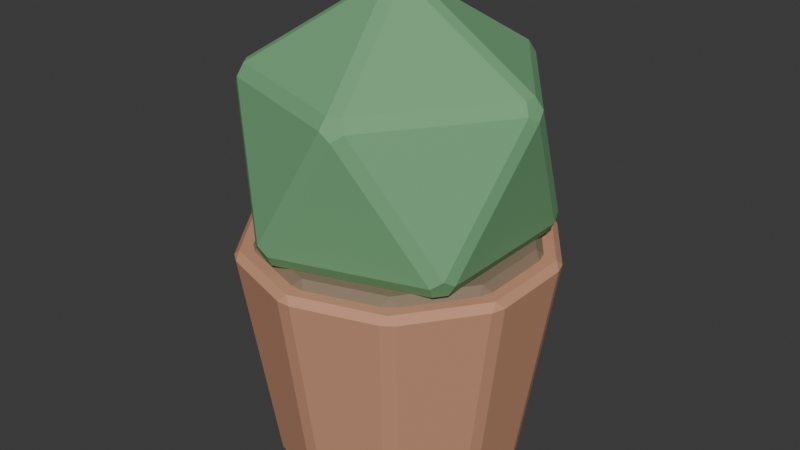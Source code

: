 # Source: PLA_VASO_SALA1_v01.blend  (saved by Blender 4.2.66; exported with 4.5.12 LTS)
import bpy
from mathutils import Matrix  # noqa: F401  (used for matrix-valued properties, if any)

bpy.ops.wm.read_factory_settings(use_empty=True)
scene = bpy.context.scene
scene.name = 'Scene'

# ---- collections
col_collection = bpy.data.collections.new('Collection'); scene.collection.children.link(col_collection)

# ---- materials (node trees are filled in below, after node groups)
mat_polyroom_pbr = bpy.data.materials.new('Polyroom_PBR')

# ---- material node trees
mat_polyroom_pbr.use_nodes = True; mat_polyroom_pbr.node_tree.nodes.clear()
_N = mat_polyroom_pbr.node_tree.nodes; _L = mat_polyroom_pbr.node_tree.links
n0 = _N.new('ShaderNodeOutputMaterial'); n0.name = 'Material Output'; n0.location = (400, 0)
n1 = _N.new('ShaderNodeBsdfPrincipled'); n1.name = 'Principled BSDF'; n1.location = (100, 0)
n1.inputs[2].default_value = 0.8
n2 = _N.new('ShaderNodeVertexColor'); n2.name = 'Color Attribute'; n2.location = (-100, 0)
n2.layer_name = 'Color'
_L.new(n2.outputs[0], n1.inputs[0])
_L.new(n1.outputs[0], n0.inputs[0])
n0.is_active_output = True

# ---- world
world_world = bpy.data.worlds.new('World'); scene.world = world_world
world_world.use_nodes = True; world_world.node_tree.nodes.clear()
_N = world_world.node_tree.nodes; _L = world_world.node_tree.links
n0 = _N.new('ShaderNodeOutputWorld'); n0.name = 'World Output'; n0.location = (300, 300)
n1 = _N.new('ShaderNodeBackground'); n1.name = 'Background'; n1.location = (10, 300)
n1.inputs[0].default_value = (0.05088, 0.05088, 0.05088, 1.0)
_L.new(n1.outputs[0], n0.inputs[0])
n0.is_active_output = True
world_world.color = (0.05088, 0.05088, 0.05088)
world_world.sun_shadow_jitter_overblur = 0.0

# ---- meshes
me_pla_vaso_sala1_v01 = bpy.data.meshes.new('PLA_VASO_SALA1_v01')
me_pla_vaso_sala1_v01.from_pydata([(0.0, 0.1611, 0.0), (-0.009521, 0.17, 0.009898), (0.009521, 0.17, 0.009898), (0.0, 0.2095, 0.32), (0.009521, 0.2154, 0.3101), (-0.009521, 0.2154, 0.3101), (0.09468, 0.1303, 0.0), (0.09222, 0.1431, 0.009898), (0.1076, 0.1319, 0.009898), (0.1231, 0.1695, 0.32), (0.1343, 0.1687, 0.3101), (0.1189, 0.1799, 0.3101), (0.1532, 0.04978, 0.0), (0.1587, 0.06159, 0.009898), (0.1646, 0.04348, 0.009898), (0.1992, 0.06473, 0.32), (0.2078, 0.05751, 0.3101), (0.2019, 0.07562, 0.3101), (0.1532, -0.04978, 0.0), (0.1646, -0.04348, 0.009898), (0.1587, -0.06159, 0.009898), (0.1992, -0.06473, 0.32), (0.2019, -0.07562, 0.3101), (0.2078, -0.05751, 0.3101), (0.09468, -0.1303, 0.0), (0.1076, -0.1319, 0.009898), (0.09222, -0.1431, 0.009898), (0.1231, -0.1695, 0.32), (0.1189, -0.1799, 0.3101), (0.1343, -0.1687, 0.3101), (0.0, -0.1611, 0.0), (0.009521, -0.17, 0.009898), (-0.009521, -0.17, 0.009898), (0.0, -0.2095, 0.32), (-0.009521, -0.2154, 0.3101), (0.009521, -0.2154, 0.3101), (-0.09468, -0.1303, 0.0), (-0.09222, -0.1431, 0.009898), (-0.1076, -0.1319, 0.009898), (-0.1231, -0.1695, 0.32), (-0.1343, -0.1687, 0.3101), (-0.1189, -0.1799, 0.3101), (-0.1532, -0.04978, 0.0), (-0.1587, -0.06159, 0.009898), (-0.1646, -0.04348, 0.009898), (-0.1992, -0.06473, 0.32), (-0.2078, -0.05751, 0.3101), (-0.2019, -0.07562, 0.3101), (-0.1532, 0.04978, 0.0), (-0.1646, 0.04348, 0.009898), (-0.1587, 0.06159, 0.009898), (-0.1992, 0.06473, 0.32), (-0.2019, 0.07562, 0.3101), (-0.2078, 0.05751, 0.3101), (-0.09468, 0.1303, 0.0), (-0.1076, 0.1319, 0.009898), (-0.09222, 0.1431, 0.009898), (-0.1231, 0.1695, 0.32), (-0.1189, 0.1799, 0.3101), (-0.1343, 0.1687, 0.3101), (2.328e-10, 0.1831, 0.31), (-0.009511, 0.1905, 0.32), (0.009511, 0.1905, 0.32), (-2.328e-10, 0.1831, 0.33), (0.009511, 0.1905, 0.32), (-0.009511, 0.1905, 0.32), (0.1076, 0.1481, 0.31), (0.1043, 0.1597, 0.32), (0.1197, 0.1485, 0.32), (0.1076, 0.1481, 0.33), (0.1197, 0.1485, 0.32), (0.1043, 0.1597, 0.32), (0.1741, 0.05658, 0.31), (0.1782, 0.06792, 0.32), (0.1841, 0.04983, 0.32), (0.1741, 0.05658, 0.33), (0.1841, 0.04983, 0.32), (0.1782, 0.06792, 0.32), (0.1741, -0.05658, 0.31), (0.1841, -0.04983, 0.32), (0.1782, -0.06792, 0.32), (0.1741, -0.05658, 0.33), (0.1782, -0.06792, 0.32), (0.1841, -0.04983, 0.32), (0.1076, -0.1481, 0.31), (0.1197, -0.1485, 0.32), (0.1043, -0.1597, 0.32), (0.1076, -0.1481, 0.33), (0.1043, -0.1597, 0.32), (0.1197, -0.1485, 0.32), (-2.328e-10, -0.1831, 0.31), (0.009511, -0.1905, 0.32), (-0.009511, -0.1905, 0.32), (2.328e-10, -0.1831, 0.33), (-0.009511, -0.1905, 0.32), (0.009511, -0.1905, 0.32), (-0.1076, -0.1481, 0.31), (-0.1043, -0.1597, 0.32), (-0.1197, -0.1485, 0.32), (-0.1076, -0.1481, 0.33), (-0.1197, -0.1485, 0.32), (-0.1043, -0.1597, 0.32), (-0.1741, -0.05658, 0.31), (-0.1782, -0.06792, 0.32), (-0.1841, -0.04983, 0.32), (-0.1741, -0.05658, 0.33), (-0.1841, -0.04983, 0.32), (-0.1782, -0.06792, 0.32), (-0.1741, 0.05658, 0.31), (-0.1841, 0.04983, 0.32), (-0.1782, 0.06792, 0.32), (-0.1741, 0.05658, 0.33), (-0.1782, 0.06792, 0.32), (-0.1841, 0.04983, 0.32), (-0.1076, 0.1481, 0.31), (-0.1197, 0.1485, 0.32), (-0.1043, 0.1597, 0.32), (-0.1076, 0.1481, 0.33), (-0.1043, 0.1597, 0.32), (-0.1197, 0.1485, 0.32), (-0.01286, -0.009342, 0.2211), (-0.01286, 0.009342, 0.2211), (0.004911, 0.01512, 0.2211), (0.01589, 0.0, 0.2211), (0.004911, -0.01512, 0.2211), (0.1592, -0.1041, 0.3306), (0.169, -0.1041, 0.3465), (0.1641, -0.1192, 0.3563), (0.1513, -0.1286, 0.3465), (0.1482, -0.1192, 0.3306), (-0.0676, -0.1778, 0.3306), (-0.04983, -0.1836, 0.3306), (-0.04679, -0.1929, 0.3465), (-0.06269, -0.1929, 0.3563), (-0.07554, -0.1836, 0.3465), (-0.19, 0.009342, 0.3306), (-0.19, -0.009342, 0.3306), (-0.1979, -0.01511, 0.3465), (-0.2029, 0.0, 0.3563), (-0.1979, 0.01511, 0.3465), (-0.04983, 0.1836, 0.3306), (-0.0676, 0.1778, 0.3306), (-0.07554, 0.1836, 0.3465), (-0.06269, 0.1929, 0.3563), (-0.04679, 0.1929, 0.3465), (0.169, 0.1041, 0.3465), (0.1592, 0.1041, 0.3306), (0.1482, 0.1192, 0.3306), (0.1513, 0.1286, 0.3465), (0.1641, 0.1192, 0.3563), (0.04679, -0.1929, 0.5335), (0.06269, -0.1929, 0.5237), (0.07554, -0.1836, 0.5335), (0.0676, -0.1778, 0.5494), (0.04983, -0.1836, 0.5494), (-0.169, -0.1041, 0.5335), (-0.1641, -0.1192, 0.5237), (-0.1513, -0.1286, 0.5335), (-0.1482, -0.1192, 0.5494), (-0.1592, -0.1041, 0.5494), (-0.1513, 0.1286, 0.5335), (-0.1641, 0.1192, 0.5237), (-0.169, 0.1041, 0.5335), (-0.1592, 0.1041, 0.5494), (-0.1482, 0.1192, 0.5494), (0.07554, 0.1836, 0.5335), (0.06269, 0.1929, 0.5237), (0.04679, 0.1929, 0.5335), (0.04983, 0.1836, 0.5494), (0.0676, 0.1778, 0.5494), (0.1979, -0.01511, 0.5335), (0.2029, 0.0, 0.5237), (0.1979, 0.01511, 0.5335), (0.19, 0.009342, 0.5494), (0.19, -0.009342, 0.5494), (-0.004911, -0.01512, 0.6589), (0.01286, -0.009342, 0.6589), (0.01286, 0.009342, 0.6589), (-0.004911, 0.01512, 0.6589), (-0.01589, 0.0, 0.6589)], [], [(56, 58, 5, 1), (14, 16, 23, 19), (20, 22, 29, 25), (26, 28, 35, 31), (32, 34, 41, 37), (38, 40, 47, 43), (44, 46, 53, 49), (50, 52, 59, 55), (8, 10, 17, 13), (60, 66, 72, 78, 84, 90, 96, 102, 108, 114), (9, 3, 57, 51, 45, 39, 33, 27, 21, 15), (2, 4, 11, 7), (116, 118, 65, 61), (74, 76, 83, 79), (80, 82, 89, 85), (86, 88, 95, 91), (92, 94, 101, 97), (98, 100, 107, 103), (104, 106, 113, 109), (110, 112, 119, 115), (68, 70, 77, 73), (120, 130, 136), (69, 63, 117, 111, 105, 99, 93, 87, 81, 75), (62, 64, 71, 67), (125, 123, 146), (121, 135, 141), (124, 129, 131), (122, 140, 147), (132, 128, 151), (127, 170, 152), (126, 145, 171), (133, 150, 157), (138, 155, 162), (143, 160, 167), (137, 134, 156), (142, 139, 161), (148, 144, 166), (149, 165, 172), (153, 174, 176), (158, 154, 175), (163, 159, 179), (168, 164, 178), (173, 169, 177), (0, 1, 2), (3, 4, 5), (6, 7, 8), (9, 10, 11), (12, 13, 14), (15, 16, 17), (18, 19, 20), (21, 22, 23), (24, 25, 26), (27, 28, 29), (30, 31, 32), (33, 34, 35), (36, 37, 38), (39, 40, 41), (42, 43, 44), (45, 46, 47), (48, 49, 50), (51, 52, 53), (54, 55, 56), (57, 58, 59), (60, 61, 62), (63, 64, 65), (66, 67, 68), (69, 70, 71), (72, 73, 74), (75, 76, 77), (78, 79, 80), (81, 82, 83), (84, 85, 86), (87, 88, 89), (90, 91, 92), (93, 94, 95), (96, 97, 98), (99, 100, 101), (102, 103, 104), (105, 106, 107), (108, 109, 110), (111, 112, 113), (114, 115, 116), (117, 118, 119), (120, 121, 122, 123, 124), (125, 126, 127, 128, 129), (130, 131, 132, 133, 134), (135, 136, 137, 138, 139), (140, 141, 142, 143, 144), (145, 146, 147, 148, 149), (150, 151, 152, 153, 154), (155, 156, 157, 158, 159), (160, 161, 162, 163, 164), (165, 166, 167, 168, 169), (170, 171, 172, 173, 174), (175, 176, 177, 178, 179), (2, 7, 6, 0), (11, 4, 3, 9), (1, 5, 4, 2), (10, 8, 7, 11), (8, 13, 12, 6), (17, 10, 9, 15), (16, 14, 13, 17), (14, 19, 18, 12), (23, 16, 15, 21), (22, 20, 19, 23), (20, 25, 24, 18), (29, 22, 21, 27), (28, 26, 25, 29), (26, 31, 30, 24), (35, 28, 27, 33), (34, 32, 31, 35), (32, 37, 36, 30), (41, 34, 33, 39), (40, 38, 37, 41), (38, 43, 42, 36), (47, 40, 39, 45), (46, 44, 43, 47), (44, 49, 48, 42), (53, 46, 45, 51), (52, 50, 49, 53), (50, 55, 54, 48), (59, 52, 51, 57), (58, 56, 55, 59), (56, 1, 0, 54), (5, 58, 57, 3), (62, 67, 66, 60), (71, 64, 63, 69), (61, 65, 64, 62), (70, 68, 67, 71), (68, 73, 72, 66), (77, 70, 69, 75), (76, 74, 73, 77), (74, 79, 78, 72), (83, 76, 75, 81), (82, 80, 79, 83), (80, 85, 84, 78), (89, 82, 81, 87), (88, 86, 85, 89), (86, 91, 90, 84), (95, 88, 87, 93), (94, 92, 91, 95), (92, 97, 96, 90), (101, 94, 93, 99), (100, 98, 97, 101), (98, 103, 102, 96), (107, 100, 99, 105), (106, 104, 103, 107), (104, 109, 108, 102), (113, 106, 105, 111), (112, 110, 109, 113), (110, 115, 114, 108), (119, 112, 111, 117), (118, 116, 115, 119), (116, 61, 60, 114), (65, 118, 117, 63), (130, 120, 124, 131), (123, 125, 129, 124), (128, 132, 131, 129), (145, 126, 125, 146), (122, 147, 146, 123), (135, 121, 120, 136), (134, 137, 136, 130), (140, 122, 121, 141), (139, 142, 141, 135), (144, 148, 147, 140), (170, 127, 126, 171), (149, 172, 171, 145), (150, 133, 132, 151), (127, 152, 151, 128), (155, 138, 137, 156), (133, 157, 156, 134), (160, 143, 142, 161), (138, 162, 161, 139), (165, 149, 148, 166), (143, 167, 166, 144), (174, 153, 152, 170), (154, 158, 157, 150), (159, 163, 162, 155), (164, 168, 167, 160), (169, 173, 172, 165), (175, 154, 153, 176), (173, 177, 176, 174), (179, 159, 158, 175), (178, 164, 163, 179), (177, 169, 168, 178), (0, 6, 12, 18, 24, 30, 36, 42, 48, 54)])
_uv = me_pla_vaso_sala1_v01.uv_layers.new(name='UVMap')
_uv.uv.foreach_set('vector', [0.739, 0.4626, 0.5472, 0.486, 0.5424, 0.4267, 0.7354, 0.4178, 0.3008, 0.9702, 0.2919, 0.7772, 0.3651, 0.7772, 0.3561, 0.9702, 0.5424, 0.5337, 0.7342, 0.5103, 0.739, 0.5696, 0.546, 0.5785, 0.5464, 0.59, 0.7394, 0.5811, 0.7394, 0.6543, 0.5464, 0.6454, 0.546, 0.6569, 0.739, 0.6659, 0.7342, 0.7251, 0.5424, 0.7017, 0.4824, 0.729, 0.2915, 0.7524, 0.2922, 0.6931, 0.4829, 0.6842, 0.4829, 0.6727, 0.2922, 0.6816, 0.2922, 0.6084, 0.4829, 0.6173, 0.4829, 0.6058, 0.2922, 0.5968, 0.2915, 0.5376, 0.4824, 0.561, 0.7354, 0.3394, 0.5424, 0.3304, 0.5472, 0.2712, 0.739, 0.2946, 0.542, 0.1655, 0.542, 0.09349, 0.5844, 0.03522, 0.6529, 0.01296, 0.7214, 0.03522, 0.7637, 0.09349, 0.7637, 0.1655, 0.7214, 0.2238, 0.6529, 0.2461, 0.5844, 0.2238, 0.1395, 0.2797, 0.06107, 0.2542, 0.01263, 0.1875, 0.01263, 0.1051, 0.06107, 0.03843, 0.1395, 0.01296, 0.2178, 0.03843, 0.2663, 0.1051, 0.2663, 0.1875, 0.2178, 0.2542, 0.735, 0.4063, 0.542, 0.4152, 0.542, 0.342, 0.735, 0.3509, 0.2659, 0.4932, 0.2659, 0.4932, 0.2618, 0.4418, 0.2618, 0.4418, 0.2329, 0.6277, 0.2329, 0.6277, 0.2329, 0.5643, 0.2329, 0.5643, 0.2618, 0.516, 0.2618, 0.516, 0.2659, 0.5673, 0.2659, 0.5673, 0.2663, 0.5788, 0.2663, 0.5788, 0.2663, 0.6423, 0.2663, 0.6423, 0.2659, 0.6538, 0.2659, 0.6538, 0.2618, 0.7051, 0.2618, 0.7051, 0.5082, 0.7259, 0.5082, 0.7259, 0.5087, 0.6746, 0.5087, 0.6746, 0.5088, 0.6631, 0.5088, 0.6631, 0.5088, 0.5997, 0.5088, 0.5997, 0.5087, 0.5882, 0.5087, 0.5882, 0.5082, 0.5368, 0.5082, 0.5368, 0.2618, 0.3554, 0.2618, 0.3554, 0.2659, 0.304, 0.2659, 0.304, 0.4268, 0.1314, 0.5181, 0.06507, 0.5181, 0.1976, 0.05497, 0.5164, 0.01263, 0.4582, 0.01263, 0.3861, 0.05497, 0.3278, 0.1235, 0.3056, 0.192, 0.3278, 0.2343, 0.3861, 0.2343, 0.4582, 0.192, 0.5164, 0.1235, 0.5387, 0.2614, 0.4303, 0.2614, 0.4303, 0.2614, 0.3669, 0.2614, 0.3669, 0.3737, 0.01816, 0.4085, 0.1254, 0.2958, 0.1254, 0.4198, 0.141, 0.5111, 0.2073, 0.385, 0.2482, 0.4198, 0.1217, 0.385, 0.01448, 0.5111, 0.05545, 0.4085, 0.1373, 0.3737, 0.2446, 0.2958, 0.1373, 0.8854, 0.3241, 0.8854, 0.4567, 0.771, 0.3904, 0.8795, 0.4663, 0.7737, 0.5072, 0.7651, 0.4, 0.91, 0.1495, 0.7953, 0.08308, 0.91, 0.01725, 0.8795, 0.3145, 0.7651, 0.3808, 0.7737, 0.2735, 0.655, 0.8686, 0.5419, 0.9349, 0.5419, 0.8024, 0.7705, 0.5772, 0.8763, 0.5362, 0.8849, 0.6435, 0.6612, 0.8783, 0.66, 0.9855, 0.5481, 0.9446, 0.66, 0.7518, 0.6612, 0.859, 0.5481, 0.7927, 0.7646, 0.7194, 0.7646, 0.5868, 0.8791, 0.6531, 0.7705, 0.729, 0.8849, 0.6627, 0.8763, 0.77, 0.5181, 0.3278, 0.5181, 0.4603, 0.4268, 0.3941, 0.385, 0.2772, 0.5111, 0.3182, 0.4198, 0.3844, 0.2958, 0.3881, 0.3737, 0.2809, 0.4085, 0.3881, 0.3737, 0.5073, 0.2958, 0.4, 0.4085, 0.4, 0.5111, 0.47, 0.385, 0.5109, 0.4198, 0.4037, 0.7415, 0.414, 0.7354, 0.4178, 0.7353, 0.4126, 0.06107, 0.2542, 0.06376, 0.2608, 0.05395, 0.2537, 0.7414, 0.3469, 0.735, 0.3509, 0.7353, 0.3445, 0.1395, 0.2797, 0.1455, 0.2834, 0.1334, 0.2834, 0.7456, 0.2919, 0.739, 0.2946, 0.7397, 0.2895, 0.2873, 0.7717, 0.2919, 0.7772, 0.2855, 0.7775, 0.3602, 0.9765, 0.3561, 0.9702, 0.3625, 0.9704, 0.7393, 0.5062, 0.7342, 0.5103, 0.7335, 0.5052, 0.5399, 0.5823, 0.546, 0.5785, 0.5461, 0.5837, 0.7448, 0.5765, 0.7394, 0.5811, 0.7391, 0.5748, 0.54, 0.6494, 0.5464, 0.6454, 0.5461, 0.6518, 0.7447, 0.6626, 0.739, 0.6659, 0.7391, 0.6607, 0.5358, 0.7044, 0.5424, 0.7017, 0.5417, 0.7068, 0.2861, 0.7565, 0.2915, 0.7524, 0.2918, 0.7575, 0.4892, 0.6804, 0.4829, 0.6842, 0.4832, 0.679, 0.2869, 0.6862, 0.2922, 0.6816, 0.2925, 0.688, 0.4892, 0.6133, 0.4829, 0.6173, 0.4832, 0.6109, 0.2868, 0.6001, 0.2922, 0.5968, 0.2925, 0.602, 0.4886, 0.5583, 0.4824, 0.561, 0.4826, 0.5559, 0.01263, 0.1875, 0.01092, 0.1945, 0.00717, 0.1829, 0.2679, 0.4384, 0.2618, 0.4418, 0.2614, 0.4367, 0.2551, 0.4346, 0.2614, 0.4303, 0.2614, 0.4367, 0.2677, 0.3626, 0.2614, 0.3669, 0.2614, 0.3605, 0.2552, 0.3588, 0.2618, 0.3554, 0.2614, 0.3605, 0.2725, 0.3006, 0.2659, 0.304, 0.2663, 0.2989, 0.2266, 0.632, 0.2329, 0.6277, 0.2329, 0.6341, 0.2392, 0.56, 0.2329, 0.5643, 0.2329, 0.5579, 0.2679, 0.5125, 0.2618, 0.516, 0.2614, 0.5108, 0.2599, 0.5708, 0.2659, 0.5673, 0.2663, 0.5725, 0.2727, 0.5745, 0.2663, 0.5788, 0.2663, 0.5725, 0.26, 0.6466, 0.2663, 0.6423, 0.2663, 0.6486, 0.2725, 0.6503, 0.2659, 0.6538, 0.2663, 0.6486, 0.2552, 0.7086, 0.2618, 0.7051, 0.2614, 0.7103, 0.5017, 0.7294, 0.5082, 0.7259, 0.5081, 0.7311, 0.5151, 0.6711, 0.5087, 0.6746, 0.5088, 0.6695, 0.5024, 0.6674, 0.5088, 0.6631, 0.5088, 0.6695, 0.5151, 0.5954, 0.5088, 0.5997, 0.5088, 0.5933, 0.5024, 0.5916, 0.5087, 0.5882, 0.5088, 0.5933, 0.5145, 0.5334, 0.5082, 0.5368, 0.5081, 0.5317, 0.2599, 0.4966, 0.2659, 0.4932, 0.2663, 0.4983, 0.4268, 0.1314, 0.4198, 0.141, 0.4085, 0.1373, 0.4085, 0.1254, 0.4198, 0.1217, 0.379, 0.01518, 0.3764, 0.007399, 0.3774, 0.006698, 0.3866, 0.009671, 0.385, 0.01448, 0.5181, 0.06507, 0.5155, 0.05956, 0.5222, 0.05475, 0.5231, 0.05545, 0.5231, 0.06507, 0.5155, 0.2032, 0.5181, 0.1976, 0.5231, 0.1976, 0.5231, 0.2073, 0.5222, 0.208, 0.379, 0.2475, 0.385, 0.2482, 0.3866, 0.253, 0.3774, 0.256, 0.3764, 0.2553, 0.2864, 0.1314, 0.2946, 0.1314, 0.2958, 0.1373, 0.2917, 0.1403, 0.286, 0.1325, 0.5126, 0.3133, 0.5218, 0.3163, 0.5222, 0.3175, 0.5155, 0.3223, 0.5111, 0.3182, 0.3696, 0.2779, 0.3752, 0.2701, 0.3764, 0.2701, 0.379, 0.2779, 0.3737, 0.2809, 0.2864, 0.3941, 0.286, 0.3929, 0.2917, 0.3851, 0.2958, 0.3881, 0.2946, 0.3941, 0.3764, 0.518, 0.3752, 0.518, 0.3696, 0.5102, 0.3737, 0.5073, 0.379, 0.5102, 0.5231, 0.4603, 0.5231, 0.47, 0.5222, 0.4707, 0.5155, 0.4659, 0.5181, 0.4603, 0.4198, 0.3844, 0.4268, 0.3941, 0.4198, 0.4037, 0.4085, 0.4, 0.4085, 0.3881, 0.735, 0.4063, 0.735, 0.3509, 0.7414, 0.3469, 0.7414, 0.4103, 0.1331, 0.2843, 0.06348, 0.2617, 0.06107, 0.2542, 0.1395, 0.2797, 0.7354, 0.4178, 0.5424, 0.4267, 0.542, 0.4152, 0.735, 0.4063, 0.5424, 0.3304, 0.7354, 0.3394, 0.735, 0.3509, 0.542, 0.342, 0.7354, 0.3394, 0.739, 0.2946, 0.7456, 0.2919, 0.7415, 0.3432, 0.2154, 0.2617, 0.1458, 0.2843, 0.1395, 0.2797, 0.2178, 0.2542, 0.2919, 0.7772, 0.3008, 0.9702, 0.2944, 0.9704, 0.2855, 0.7775, 0.3008, 0.9702, 0.3561, 0.9702, 0.3602, 0.9765, 0.2968, 0.9765, 0.3651, 0.7772, 0.2919, 0.7772, 0.2873, 0.7708, 0.3697, 0.7708, 0.3714, 0.7775, 0.3625, 0.9704, 0.3561, 0.9702, 0.3651, 0.7772, 0.5424, 0.5337, 0.546, 0.5785, 0.5399, 0.5823, 0.5358, 0.531, 0.739, 0.5696, 0.7342, 0.5103, 0.7403, 0.5061, 0.7456, 0.5728, 0.7394, 0.5811, 0.5464, 0.59, 0.546, 0.5785, 0.739, 0.5696, 0.5464, 0.59, 0.5464, 0.6454, 0.54, 0.6494, 0.54, 0.586, 0.7394, 0.6543, 0.7394, 0.5811, 0.7457, 0.5765, 0.7457, 0.6589, 0.739, 0.6659, 0.546, 0.6569, 0.5464, 0.6454, 0.7394, 0.6543, 0.546, 0.6569, 0.5424, 0.7017, 0.5358, 0.7044, 0.5399, 0.6532, 0.7342, 0.7251, 0.739, 0.6659, 0.7456, 0.6627, 0.7403, 0.7294, 0.7335, 0.7302, 0.5417, 0.7068, 0.5424, 0.7017, 0.7342, 0.7251, 0.4824, 0.729, 0.4829, 0.6842, 0.4892, 0.6804, 0.4886, 0.7317, 0.2922, 0.6931, 0.2915, 0.7524, 0.2852, 0.7566, 0.2859, 0.6899, 0.2922, 0.6816, 0.4829, 0.6727, 0.4829, 0.6842, 0.2922, 0.6931, 0.4829, 0.6727, 0.4829, 0.6173, 0.4892, 0.6133, 0.4892, 0.6767, 0.2922, 0.6084, 0.2922, 0.6816, 0.286, 0.6862, 0.286, 0.6038, 0.2922, 0.5968, 0.4829, 0.6058, 0.4829, 0.6173, 0.2922, 0.6084, 0.4829, 0.6058, 0.4824, 0.561, 0.4886, 0.5583, 0.4892, 0.6096, 0.2915, 0.5376, 0.2922, 0.5968, 0.2859, 0.6, 0.2852, 0.5334, 0.2918, 0.5325, 0.4826, 0.5559, 0.4824, 0.561, 0.2915, 0.5376, 0.739, 0.4626, 0.7354, 0.4178, 0.7415, 0.414, 0.7456, 0.4653, 0.05322, 0.2542, 0.01018, 0.195, 0.01263, 0.1875, 0.06107, 0.2542, 0.2614, 0.4303, 0.2614, 0.3669, 0.2677, 0.3626, 0.2677, 0.4346, 0.2614, 0.3669, 0.2614, 0.4303, 0.2551, 0.4346, 0.2551, 0.3626, 0.2618, 0.4418, 0.2618, 0.4418, 0.2614, 0.4303, 0.2614, 0.4303, 0.2618, 0.3554, 0.2618, 0.3554, 0.2614, 0.3669, 0.2614, 0.3669, 0.2618, 0.3554, 0.2659, 0.304, 0.2725, 0.3006, 0.2679, 0.3588, 0.2659, 0.304, 0.2618, 0.3554, 0.2552, 0.3588, 0.2599, 0.3006, 0.2663, 0.2989, 0.2663, 0.2989, 0.2659, 0.304, 0.2659, 0.304, 0.2329, 0.6277, 0.2329, 0.5643, 0.2392, 0.56, 0.2392, 0.632, 0.2329, 0.5643, 0.2329, 0.6277, 0.2266, 0.632, 0.2266, 0.56, 0.2329, 0.5579, 0.2329, 0.5579, 0.2329, 0.5643, 0.2329, 0.5643, 0.2618, 0.516, 0.2659, 0.5673, 0.2599, 0.5708, 0.2552, 0.5125, 0.2659, 0.5673, 0.2618, 0.516, 0.2679, 0.5125, 0.2725, 0.5708, 0.2663, 0.5788, 0.2663, 0.5788, 0.2659, 0.5673, 0.2659, 0.5673, 0.2663, 0.5788, 0.2663, 0.6423, 0.26, 0.6466, 0.26, 0.5745, 0.2663, 0.6423, 0.2663, 0.5788, 0.2727, 0.5745, 0.2727, 0.6466, 0.2659, 0.6538, 0.2659, 0.6538, 0.2663, 0.6423, 0.2663, 0.6423, 0.2659, 0.6538, 0.2618, 0.7051, 0.2552, 0.7086, 0.2599, 0.6503, 0.2618, 0.7051, 0.2659, 0.6538, 0.2725, 0.6503, 0.2679, 0.7086, 0.2614, 0.7103, 0.2614, 0.7103, 0.2618, 0.7051, 0.2618, 0.7051, 0.5082, 0.7259, 0.5087, 0.6746, 0.5151, 0.6711, 0.5145, 0.7294, 0.5087, 0.6746, 0.5082, 0.7259, 0.5017, 0.7294, 0.5024, 0.6711, 0.5088, 0.6631, 0.5088, 0.6631, 0.5087, 0.6746, 0.5087, 0.6746, 0.5088, 0.6631, 0.5088, 0.5997, 0.5151, 0.5954, 0.5151, 0.6674, 0.5088, 0.5997, 0.5088, 0.6631, 0.5024, 0.6674, 0.5024, 0.5954, 0.5087, 0.5882, 0.5087, 0.5882, 0.5088, 0.5997, 0.5088, 0.5997, 0.5087, 0.5882, 0.5082, 0.5368, 0.5145, 0.5334, 0.5151, 0.5916, 0.5082, 0.5368, 0.5087, 0.5882, 0.5024, 0.5916, 0.5017, 0.5334, 0.2659, 0.4932, 0.2659, 0.4932, 0.2663, 0.4983, 0.2663, 0.4983, 0.2659, 0.4932, 0.2618, 0.4418, 0.2679, 0.4384, 0.2725, 0.4966, 0.2618, 0.4418, 0.2659, 0.4932, 0.2599, 0.4966, 0.2552, 0.4384, 0.5181, 0.06507, 0.4268, 0.1314, 0.4198, 0.1217, 0.5111, 0.05545, 0.4085, 0.1254, 0.3737, 0.01816, 0.385, 0.01448, 0.4198, 0.1217, 0.3866, 0.009671, 0.5126, 0.05064, 0.5111, 0.05545, 0.385, 0.01448, 0.2917, 0.1224, 0.3696, 0.01518, 0.3737, 0.01816, 0.2958, 0.1254, 0.4085, 0.1373, 0.2958, 0.1373, 0.2958, 0.1254, 0.4085, 0.1254, 0.5111, 0.2073, 0.4198, 0.141, 0.4268, 0.1314, 0.5181, 0.1976, 0.5231, 0.06507, 0.5231, 0.1976, 0.5181, 0.1976, 0.5181, 0.06507, 0.3737, 0.2446, 0.4085, 0.1373, 0.4198, 0.141, 0.385, 0.2482, 0.5126, 0.2121, 0.3866, 0.253, 0.385, 0.2482, 0.5111, 0.2073, 0.3696, 0.2475, 0.2917, 0.1403, 0.2958, 0.1373, 0.3737, 0.2446, 0.9164, 0.01726, 0.9164, 0.1495, 0.91, 0.1495, 0.91, 0.01725, 0.7921, 0.07757, 0.9069, 0.01174, 0.91, 0.01725, 0.7953, 0.08308, 0.7651, 0.3808, 0.8795, 0.3145, 0.8854, 0.3241, 0.771, 0.3904, 0.8795, 0.4663, 0.7651, 0.4, 0.771, 0.3904, 0.8854, 0.4567, 0.5419, 0.9349, 0.655, 0.8686, 0.6612, 0.8783, 0.5481, 0.9446, 0.8795, 0.3145, 0.7737, 0.2735, 0.7771, 0.2687, 0.883, 0.3097, 0.545, 0.7879, 0.6569, 0.747, 0.66, 0.7518, 0.5481, 0.7927, 0.655, 0.8686, 0.5419, 0.8024, 0.5481, 0.7927, 0.6612, 0.859, 0.8849, 0.6627, 0.7705, 0.729, 0.7646, 0.7194, 0.8791, 0.6531, 0.7705, 0.5772, 0.8849, 0.6435, 0.8791, 0.6531, 0.7646, 0.5868, 0.5181, 0.4603, 0.5181, 0.3278, 0.5231, 0.3278, 0.5231, 0.4603, 0.5111, 0.3182, 0.385, 0.2772, 0.3866, 0.2724, 0.5126, 0.3133, 0.3737, 0.2809, 0.2958, 0.3881, 0.2917, 0.3851, 0.3696, 0.2779, 0.2958, 0.4, 0.3737, 0.5073, 0.3696, 0.5102, 0.2917, 0.403, 0.385, 0.5109, 0.5111, 0.47, 0.5126, 0.4748, 0.3866, 0.5157, 0.4198, 0.3844, 0.5111, 0.3182, 0.5181, 0.3278, 0.4268, 0.3941, 0.5111, 0.47, 0.4198, 0.4037, 0.4268, 0.3941, 0.5181, 0.4603, 0.4085, 0.3881, 0.3737, 0.2809, 0.385, 0.2772, 0.4198, 0.3844, 0.4085, 0.4, 0.2958, 0.4, 0.2958, 0.3881, 0.4085, 0.3881, 0.4198, 0.4037, 0.385, 0.5109, 0.3737, 0.5073, 0.4085, 0.4, 0.01263, 0.6988, 0.01263, 0.6355, 0.04988, 0.5842, 0.1102, 0.5646, 0.1704, 0.5842, 0.2077, 0.6355, 0.2077, 0.6988, 0.1704, 0.7501, 0.1102, 0.7697, 0.04988, 0.7501])
_ca = me_pla_vaso_sala1_v01.color_attributes.new('Color', 'FLOAT_COLOR', 'POINT')
_ca.data.foreach_set('color', [0.6, 0.3, 0.18, 1.0, 0.6, 0.3, 0.18, 1.0, 0.6, 0.3, 0.18, 1.0, 0.6, 0.3, 0.18, 1.0, 0.6, 0.3, 0.18, 1.0, 0.6, 0.3, 0.18, 1.0, 0.6, 0.3, 0.18, 1.0, 0.6, 0.3, 0.18, 1.0, 0.6, 0.3, 0.18, 1.0, 0.6, 0.3, 0.18, 1.0, 0.6, 0.3, 0.18, 1.0, 0.6, 0.3, 0.18, 1.0, 0.6, 0.3, 0.18, 1.0, 0.6, 0.3, 0.18, 1.0, 0.6, 0.3, 0.18, 1.0, 0.6, 0.3, 0.18, 1.0, 0.6, 0.3, 0.18, 1.0, 0.6, 0.3, 0.18, 1.0, 0.6, 0.3, 0.18, 1.0, 0.6, 0.3, 0.18, 1.0, 0.6, 0.3, 0.18, 1.0, 0.6, 0.3, 0.18, 1.0, 0.6, 0.3, 0.18, 1.0, 0.6, 0.3, 0.18, 1.0, 0.6, 0.3, 0.18, 1.0, 0.6, 0.3, 0.18, 1.0, 0.6, 0.3, 0.18, 1.0, 0.6, 0.3, 0.18, 1.0, 0.6, 0.3, 0.18, 1.0, 0.6, 0.3, 0.18, 1.0, 0.6, 0.3, 0.18, 1.0, 0.6, 0.3, 0.18, 1.0, 0.6, 0.3, 0.18, 1.0, 0.6, 0.3, 0.18, 1.0, 0.6, 0.3, 0.18, 1.0, 0.6, 0.3, 0.18, 1.0, 0.6, 0.3, 0.18, 1.0, 0.6, 0.3, 0.18, 1.0, 0.6, 0.3, 0.18, 1.0, 0.6, 0.3, 0.18, 1.0, 0.6, 0.3, 0.18, 1.0, 0.6, 0.3, 0.18, 1.0, 0.6, 0.3, 0.18, 1.0, 0.6, 0.3, 0.18, 1.0, 0.6, 0.3, 0.18, 1.0, 0.6, 0.3, 0.18, 1.0, 0.6, 0.3, 0.18, 1.0, 0.6, 0.3, 0.18, 1.0, 0.6, 0.3, 0.18, 1.0, 0.6, 0.3, 0.18, 1.0, 0.6, 0.3, 0.18, 1.0, 0.6, 0.3, 0.18, 1.0, 0.6, 0.3, 0.18, 1.0, 0.6, 0.3, 0.18, 1.0, 0.6, 0.3, 0.18, 1.0, 0.6, 0.3, 0.18, 1.0, 0.6, 0.3, 0.18, 1.0, 0.6, 0.3, 0.18, 1.0, 0.6, 0.3, 0.18, 1.0, 0.6, 0.3, 0.18, 1.0, 0.25, 0.18, 0.12, 1.0, 0.25, 0.18, 0.12, 1.0, 0.25, 0.18, 0.12, 1.0, 0.25, 0.18, 0.12, 1.0, 0.25, 0.18, 0.12, 1.0, 0.25, 0.18, 0.12, 1.0, 0.25, 0.18, 0.12, 1.0, 0.25, 0.18, 0.12, 1.0, 0.25, 0.18, 0.12, 1.0, 0.25, 0.18, 0.12, 1.0, 0.25, 0.18, 0.12, 1.0, 0.25, 0.18, 0.12, 1.0, 0.25, 0.18, 0.12, 1.0, 0.25, 0.18, 0.12, 1.0, 0.25, 0.18, 0.12, 1.0, 0.25, 0.18, 0.12, 1.0, 0.25, 0.18, 0.12, 1.0, 0.25, 0.18, 0.12, 1.0, 0.25, 0.18, 0.12, 1.0, 0.25, 0.18, 0.12, 1.0, 0.25, 0.18, 0.12, 1.0, 0.25, 0.18, 0.12, 1.0, 0.25, 0.18, 0.12, 1.0, 0.25, 0.18, 0.12, 1.0, 0.25, 0.18, 0.12, 1.0, 0.25, 0.18, 0.12, 1.0, 0.25, 0.18, 0.12, 1.0, 0.25, 0.18, 0.12, 1.0, 0.25, 0.18, 0.12, 1.0, 0.25, 0.18, 0.12, 1.0, 0.25, 0.18, 0.12, 1.0, 0.25, 0.18, 0.12, 1.0, 0.25, 0.18, 0.12, 1.0, 0.25, 0.18, 0.12, 1.0, 0.25, 0.18, 0.12, 1.0, 0.25, 0.18, 0.12, 1.0, 0.25, 0.18, 0.12, 1.0, 0.25, 0.18, 0.12, 1.0, 0.25, 0.18, 0.12, 1.0, 0.25, 0.18, 0.12, 1.0, 0.25, 0.18, 0.12, 1.0, 0.25, 0.18, 0.12, 1.0, 0.25, 0.18, 0.12, 1.0, 0.25, 0.18, 0.12, 1.0, 0.25, 0.18, 0.12, 1.0, 0.25, 0.18, 0.12, 1.0, 0.25, 0.18, 0.12, 1.0, 0.25, 0.18, 0.12, 1.0, 0.25, 0.18, 0.12, 1.0, 0.25, 0.18, 0.12, 1.0, 0.25, 0.18, 0.12, 1.0, 0.25, 0.18, 0.12, 1.0, 0.25, 0.18, 0.12, 1.0, 0.25, 0.18, 0.12, 1.0, 0.25, 0.18, 0.12, 1.0, 0.25, 0.18, 0.12, 1.0, 0.25, 0.18, 0.12, 1.0, 0.25, 0.18, 0.12, 1.0, 0.25, 0.18, 0.12, 1.0, 0.25, 0.18, 0.12, 1.0, 0.18, 0.42, 0.2, 1.0, 0.18, 0.42, 0.2, 1.0, 0.18, 0.42, 0.2, 1.0, 0.18, 0.42, 0.2, 1.0, 0.18, 0.42, 0.2, 1.0, 0.18, 0.42, 0.2, 1.0, 0.18, 0.42, 0.2, 1.0, 0.18, 0.42, 0.2, 1.0, 0.18, 0.42, 0.2, 1.0, 0.18, 0.42, 0.2, 1.0, 0.18, 0.42, 0.2, 1.0, 0.18, 0.42, 0.2, 1.0, 0.18, 0.42, 0.2, 1.0, 0.18, 0.42, 0.2, 1.0, 0.18, 0.42, 0.2, 1.0, 0.18, 0.42, 0.2, 1.0, 0.18, 0.42, 0.2, 1.0, 0.18, 0.42, 0.2, 1.0, 0.18, 0.42, 0.2, 1.0, 0.18, 0.42, 0.2, 1.0, 0.18, 0.42, 0.2, 1.0, 0.18, 0.42, 0.2, 1.0, 0.18, 0.42, 0.2, 1.0, 0.18, 0.42, 0.2, 1.0, 0.18, 0.42, 0.2, 1.0, 0.18, 0.42, 0.2, 1.0, 0.18, 0.42, 0.2, 1.0, 0.18, 0.42, 0.2, 1.0, 0.18, 0.42, 0.2, 1.0, 0.18, 0.42, 0.2, 1.0, 0.18, 0.42, 0.2, 1.0, 0.18, 0.42, 0.2, 1.0, 0.18, 0.42, 0.2, 1.0, 0.18, 0.42, 0.2, 1.0, 0.18, 0.42, 0.2, 1.0, 0.18, 0.42, 0.2, 1.0, 0.18, 0.42, 0.2, 1.0, 0.18, 0.42, 0.2, 1.0, 0.18, 0.42, 0.2, 1.0, 0.18, 0.42, 0.2, 1.0, 0.18, 0.42, 0.2, 1.0, 0.18, 0.42, 0.2, 1.0, 0.18, 0.42, 0.2, 1.0, 0.18, 0.42, 0.2, 1.0, 0.18, 0.42, 0.2, 1.0, 0.18, 0.42, 0.2, 1.0, 0.18, 0.42, 0.2, 1.0, 0.18, 0.42, 0.2, 1.0, 0.18, 0.42, 0.2, 1.0, 0.18, 0.42, 0.2, 1.0, 0.18, 0.42, 0.2, 1.0, 0.18, 0.42, 0.2, 1.0, 0.18, 0.42, 0.2, 1.0, 0.18, 0.42, 0.2, 1.0, 0.18, 0.42, 0.2, 1.0, 0.18, 0.42, 0.2, 1.0, 0.18, 0.42, 0.2, 1.0, 0.18, 0.42, 0.2, 1.0, 0.18, 0.42, 0.2, 1.0, 0.18, 0.42, 0.2, 1.0])
me_pla_vaso_sala1_v01.materials.append(mat_polyroom_pbr)
me_pla_vaso_sala1_v01.update()

# ---- objects
ob_pla_vaso_sala1_v01 = bpy.data.objects.new('PLA_VASO_SALA1_v01', me_pla_vaso_sala1_v01)

# ---- transforms, parenting, visibility, modifiers, constraints
ob_pla_vaso_sala1_v01.location = (0.0, 0.0, 0.0)

# ---- collection membership
col_collection.objects.link(ob_pla_vaso_sala1_v01)

# ---- scene / render settings (as saved in the file)
scene.frame_start = 1; scene.frame_end = 250; scene.frame_set(1)
scene.render.engine = 'BLENDER_EEVEE_NEXT'
bpy.context.view_layer.update()

# ---- added for rendering (the .blend has no active camera and no usable light): camera, sun
cam_auto = bpy.data.cameras.new('AutoCamera')
cam_auto.lens = 50.0
cam_auto.sensor_width = 36.0
cam_auto.clip_end = 1000.0
ob_auto_camera = bpy.data.objects.new('AutoCamera', cam_auto)
scene.collection.objects.link(ob_auto_camera)
ob_auto_camera.location = (0.823625, -0.98835, 0.98833)
ob_auto_camera.rotation_euler = (1.09748, -7.21219e-08, 0.694738)
scene.camera = ob_auto_camera
light_auto_sun = bpy.data.lights.new('AutoSun', 'SUN')
light_auto_sun.energy = 3.0
light_auto_sun.angle = 0.0523599
ob_auto_sun = bpy.data.objects.new('AutoSun', light_auto_sun)
scene.collection.objects.link(ob_auto_sun)
ob_auto_sun.rotation_euler = (0.872665, 0.174533, 0.523599)
bpy.context.view_layer.update()
